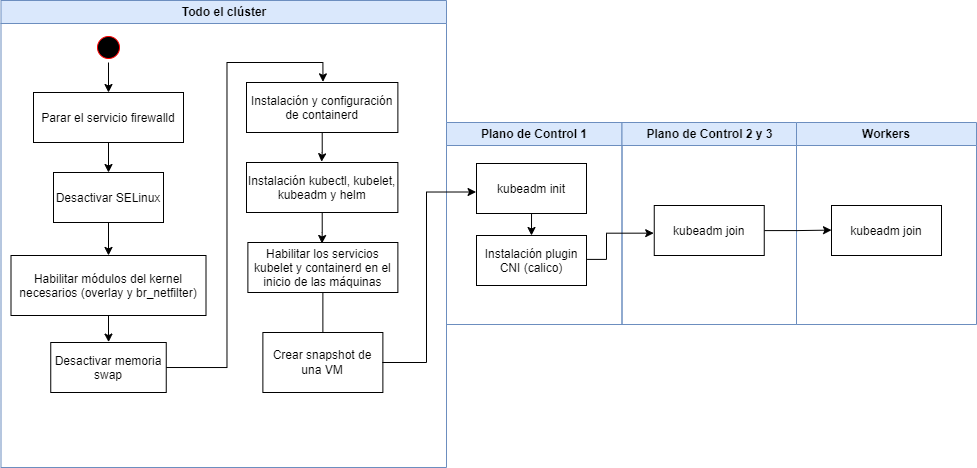

The diagram above was exported from draw.io. Its source (the exported page's mxGraphModel, read from the mxfile embedded in the PNG):
<mxGraphModel dx="1418" dy="812" grid="1" gridSize="10" guides="1" tooltips="1" connect="1" arrows="1" fold="1" page="1" pageScale="1" pageWidth="1169" pageHeight="826" background="none" math="0" shadow="0">
  <root>
    <mxCell id="0" />
    <mxCell id="1" parent="0" />
    <mxCell id="2" value="Todo el clúster" style="swimlane;whiteSpace=wrap;fillColor=#dae8fc;strokeColor=#6c8ebf;" parent="1" vertex="1">
      <mxGeometry x="184.5" y="128" width="445.5" height="467" as="geometry" />
    </mxCell>
    <mxCell id="3aMdJ8wFr-8rAGlcuKh4-47" style="edgeStyle=orthogonalEdgeStyle;rounded=0;orthogonalLoop=1;jettySize=auto;html=1;entryX=0.5;entryY=0;entryDx=0;entryDy=0;entryPerimeter=0;" parent="2" source="5" target="7" edge="1">
      <mxGeometry relative="1" as="geometry" />
    </mxCell>
    <mxCell id="5" value="" style="ellipse;shape=startState;fillColor=#000000;strokeColor=#ff0000;" parent="2" vertex="1">
      <mxGeometry x="92.5" y="32" width="30" height="30" as="geometry" />
    </mxCell>
    <mxCell id="3aMdJ8wFr-8rAGlcuKh4-48" style="edgeStyle=orthogonalEdgeStyle;rounded=0;orthogonalLoop=1;jettySize=auto;html=1;entryX=0.5;entryY=0;entryDx=0;entryDy=0;entryPerimeter=0;" parent="2" source="7" target="8" edge="1">
      <mxGeometry relative="1" as="geometry" />
    </mxCell>
    <mxCell id="7" value="Parar el servicio firewalld" style="" parent="2" vertex="1">
      <mxGeometry x="32.5" y="92" width="150" height="50" as="geometry" />
    </mxCell>
    <mxCell id="3aMdJ8wFr-8rAGlcuKh4-52" style="edgeStyle=orthogonalEdgeStyle;rounded=0;orthogonalLoop=1;jettySize=auto;html=1;entryX=0.5;entryY=-0.001;entryDx=0;entryDy=0;entryPerimeter=0;" parent="2" source="8" target="10" edge="1">
      <mxGeometry relative="1" as="geometry" />
    </mxCell>
    <mxCell id="8" value="Desactivar SELinux" style="" parent="2" vertex="1">
      <mxGeometry x="52.5" y="172" width="110" height="50" as="geometry" />
    </mxCell>
    <mxCell id="3aMdJ8wFr-8rAGlcuKh4-46" style="edgeStyle=orthogonalEdgeStyle;rounded=0;orthogonalLoop=1;jettySize=auto;html=1;entryX=0.501;entryY=-0.008;entryDx=0;entryDy=0;entryPerimeter=0;" parent="2" source="10" target="3aMdJ8wFr-8rAGlcuKh4-43" edge="1">
      <mxGeometry relative="1" as="geometry" />
    </mxCell>
    <mxCell id="10" value="Habilitar módulos del kernel&#10;necesarios (overlay y br_netfilter)" style="" parent="2" vertex="1">
      <mxGeometry x="10" y="255" width="195" height="60" as="geometry" />
    </mxCell>
    <mxCell id="3aMdJ8wFr-8rAGlcuKh4-56" style="edgeStyle=orthogonalEdgeStyle;rounded=0;orthogonalLoop=1;jettySize=auto;html=1;entryX=0.505;entryY=-0.013;entryDx=0;entryDy=0;entryPerimeter=0;" parent="2" source="3aMdJ8wFr-8rAGlcuKh4-43" target="3aMdJ8wFr-8rAGlcuKh4-54" edge="1">
      <mxGeometry relative="1" as="geometry">
        <Array as="points">
          <mxPoint x="226" y="367" />
          <mxPoint x="226" y="62" />
          <mxPoint x="322" y="62" />
        </Array>
      </mxGeometry>
    </mxCell>
    <mxCell id="3aMdJ8wFr-8rAGlcuKh4-43" value="Desactivar memoria &#10;swap" style="" parent="2" vertex="1">
      <mxGeometry x="49.75" y="342" width="115.5" height="50" as="geometry" />
    </mxCell>
    <mxCell id="3aMdJ8wFr-8rAGlcuKh4-59" style="edgeStyle=orthogonalEdgeStyle;rounded=0;orthogonalLoop=1;jettySize=auto;html=1;entryX=0.496;entryY=-0.015;entryDx=0;entryDy=0;entryPerimeter=0;" parent="2" source="3aMdJ8wFr-8rAGlcuKh4-54" target="3aMdJ8wFr-8rAGlcuKh4-57" edge="1">
      <mxGeometry relative="1" as="geometry" />
    </mxCell>
    <mxCell id="3aMdJ8wFr-8rAGlcuKh4-54" value="Instalación y configuración&#10;de containerd" style="" parent="2" vertex="1">
      <mxGeometry x="245.5" y="82" width="151.38" height="50" as="geometry" />
    </mxCell>
    <mxCell id="3aMdJ8wFr-8rAGlcuKh4-62" style="edgeStyle=orthogonalEdgeStyle;rounded=0;orthogonalLoop=1;jettySize=auto;html=1;entryX=0.494;entryY=0.02;entryDx=0;entryDy=0;entryPerimeter=0;" parent="2" source="3aMdJ8wFr-8rAGlcuKh4-57" target="3aMdJ8wFr-8rAGlcuKh4-61" edge="1">
      <mxGeometry relative="1" as="geometry" />
    </mxCell>
    <mxCell id="3aMdJ8wFr-8rAGlcuKh4-57" value="Instalación kubectl, kubelet,&#10;kubeadm y helm" style="" parent="2" vertex="1">
      <mxGeometry x="245.5" y="162" width="151.38" height="50" as="geometry" />
    </mxCell>
    <mxCell id="hY7en1DSTmevte3_MjHi-16" value="" style="edgeStyle=orthogonalEdgeStyle;rounded=0;orthogonalLoop=1;jettySize=auto;html=1;" edge="1" parent="2" source="3aMdJ8wFr-8rAGlcuKh4-61" target="hY7en1DSTmevte3_MjHi-15">
      <mxGeometry relative="1" as="geometry" />
    </mxCell>
    <mxCell id="3aMdJ8wFr-8rAGlcuKh4-61" value="Habilitar los servicios&#10;kubelet y containerd en el&#10;inicio de las máquinas" style="" parent="2" vertex="1">
      <mxGeometry x="246.88" y="242" width="150" height="50" as="geometry" />
    </mxCell>
    <mxCell id="hY7en1DSTmevte3_MjHi-15" value="Crear snapshot de una VM" style="whiteSpace=wrap;html=1;fillColor=rgb(255, 255, 255);strokeColor=rgb(0, 0, 0);fontColor=rgb(0, 0, 0);" vertex="1" parent="2">
      <mxGeometry x="261.88" y="332" width="120" height="60" as="geometry" />
    </mxCell>
    <mxCell id="3" value="Plano de Control 1" style="swimlane;whiteSpace=wrap;fillColor=#dae8fc;strokeColor=#6c8ebf;" parent="1" vertex="1">
      <mxGeometry x="630" y="250" width="175.5" height="202" as="geometry" />
    </mxCell>
    <mxCell id="15" value="kubeadm init" style="" parent="3" vertex="1">
      <mxGeometry x="30" y="41" width="110" height="50" as="geometry" />
    </mxCell>
    <mxCell id="3aMdJ8wFr-8rAGlcuKh4-66" style="edgeStyle=orthogonalEdgeStyle;rounded=0;orthogonalLoop=1;jettySize=auto;html=1;entryX=0.5;entryY=0;entryDx=0;entryDy=0;entryPerimeter=0;" parent="3" target="3aMdJ8wFr-8rAGlcuKh4-67" edge="1">
      <mxGeometry relative="1" as="geometry">
        <mxPoint x="90.5" y="91" as="sourcePoint" />
      </mxGeometry>
    </mxCell>
    <mxCell id="3aMdJ8wFr-8rAGlcuKh4-67" value="Instalación plugin&#10;CNI (calico)" style="" parent="3" vertex="1">
      <mxGeometry x="30" y="113" width="110" height="50" as="geometry" />
    </mxCell>
    <mxCell id="4" value="Plano de Control 2 y 3" style="swimlane;whiteSpace=wrap;fillColor=#dae8fc;strokeColor=#6c8ebf;" parent="1" vertex="1">
      <mxGeometry x="805.5" y="250" width="174.5" height="202" as="geometry" />
    </mxCell>
    <mxCell id="3aMdJ8wFr-8rAGlcuKh4-71" value="kubeadm join" style="" parent="4" vertex="1">
      <mxGeometry x="32.25" y="83" width="110" height="50" as="geometry" />
    </mxCell>
    <mxCell id="3aMdJ8wFr-8rAGlcuKh4-74" value="Workers" style="swimlane;whiteSpace=wrap;fillColor=#dae8fc;strokeColor=#6c8ebf;" parent="1" vertex="1">
      <mxGeometry x="980" y="250" width="180" height="202" as="geometry" />
    </mxCell>
    <mxCell id="3aMdJ8wFr-8rAGlcuKh4-75" value="kubeadm join" style="" parent="3aMdJ8wFr-8rAGlcuKh4-74" vertex="1">
      <mxGeometry x="35" y="83" width="110" height="50" as="geometry" />
    </mxCell>
    <mxCell id="3aMdJ8wFr-8rAGlcuKh4-79" style="edgeStyle=orthogonalEdgeStyle;rounded=0;orthogonalLoop=1;jettySize=auto;html=1;entryX=-0.004;entryY=0.57;entryDx=0;entryDy=0;entryPerimeter=0;exitX=0.995;exitY=0.5;exitDx=0;exitDy=0;exitPerimeter=0;" parent="1" source="hY7en1DSTmevte3_MjHi-15" target="15" edge="1">
      <mxGeometry relative="1" as="geometry">
        <mxPoint x="610" y="435" as="sourcePoint" />
        <Array as="points">
          <mxPoint x="610" y="490" />
          <mxPoint x="610" y="320" />
        </Array>
      </mxGeometry>
    </mxCell>
    <mxCell id="3aMdJ8wFr-8rAGlcuKh4-80" style="edgeStyle=orthogonalEdgeStyle;rounded=0;orthogonalLoop=1;jettySize=auto;html=1;entryX=-0.005;entryY=0.553;entryDx=0;entryDy=0;entryPerimeter=0;exitX=1.006;exitY=0.478;exitDx=0;exitDy=0;exitPerimeter=0;" parent="1" source="3aMdJ8wFr-8rAGlcuKh4-67" target="3aMdJ8wFr-8rAGlcuKh4-71" edge="1">
      <mxGeometry relative="1" as="geometry">
        <Array as="points">
          <mxPoint x="790" y="387" />
          <mxPoint x="790" y="361" />
        </Array>
      </mxGeometry>
    </mxCell>
    <mxCell id="3aMdJ8wFr-8rAGlcuKh4-81" style="edgeStyle=orthogonalEdgeStyle;rounded=0;orthogonalLoop=1;jettySize=auto;html=1;entryX=0;entryY=0.492;entryDx=0;entryDy=0;entryPerimeter=0;exitX=1.002;exitY=0.502;exitDx=0;exitDy=0;exitPerimeter=0;" parent="1" source="3aMdJ8wFr-8rAGlcuKh4-71" target="3aMdJ8wFr-8rAGlcuKh4-75" edge="1">
      <mxGeometry relative="1" as="geometry">
        <mxPoint x="950" y="358" as="sourcePoint" />
      </mxGeometry>
    </mxCell>
  </root>
</mxGraphModel>